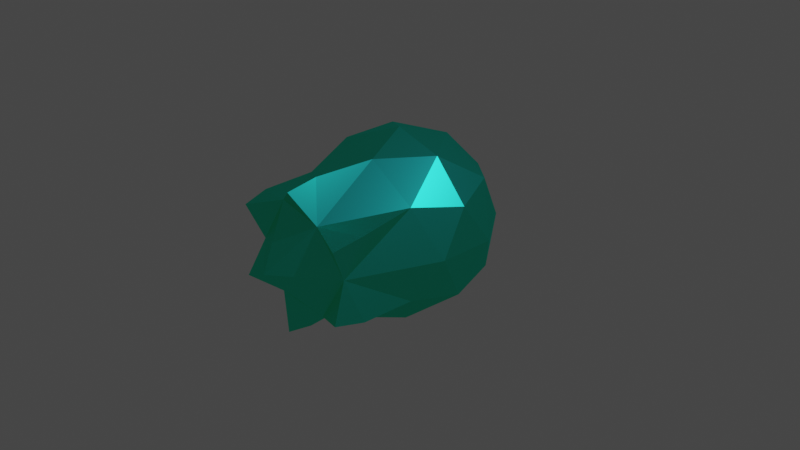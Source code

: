 # Source: Dark_energy_blast.blend  (saved by Blender 2.92.15; exported with 4.5.12 LTS)
import bpy
from mathutils import Matrix  # noqa: F401  (used for matrix-valued properties, if any)

bpy.ops.wm.read_factory_settings(use_empty=True)
scene = bpy.context.scene
scene.name = 'Scene'

# ---- collections
col_collection = bpy.data.collections.new('Collection'); scene.collection.children.link(col_collection)

# ---- materials (node trees are filled in below, after node groups)
mat_material_001 = bpy.data.materials.new('Material.001')
mat_material_001.use_transparent_shadow = False

# ---- material node trees
mat_material_001.use_nodes = True; mat_material_001.node_tree.nodes.clear()
_N = mat_material_001.node_tree.nodes; _L = mat_material_001.node_tree.links
n0 = _N.new('ShaderNodeOutputMaterial'); n0.name = 'Material Output'; n0.location = (398, 263)
n1 = _N.new('ShaderNodeEmission'); n1.name = 'Emission'; n1.location = (-197, 295)
n1.inputs[0].default_value = (0.05139, 1.0, 0.443, 1.0)
n1.inputs[1].default_value = 0.05
n2 = _N.new('ShaderNodeBsdfGlass'); n2.name = 'Glass BSDF'; n2.location = (-407, 149)
n2.distribution = 'BECKMANN'
n2.inputs[0].default_value = (0.01277, 1.0, 0.6874, 1.0)
n2.inputs[1].default_value = 0.3462
n2.inputs[2].default_value = 20.0
n3 = _N.new('ShaderNodeMixShader'); n3.name = 'Mix Shader'; n3.location = (146, 244)
n4 = _N.new('ShaderNodeMixShader'); n4.name = 'Mix Shader.001'; n4.location = (-159, 164)
n5 = _N.new('ShaderNodeBsdfAnisotropic'); n5.name = 'Glossy BSDF'; n5.location = (-406, -86)
n5.distribution = 'GGX'
n5.inputs[0].default_value = (0.0363, 0.6307, 0.8, 1.0)
n5.inputs[1].default_value = 0.4846
_L.new(n1.outputs[0], n3.inputs[1])
_L.new(n3.outputs[0], n0.inputs[0])
_L.new(n2.outputs[0], n4.inputs[1])
_L.new(n4.outputs[0], n3.inputs[2])
_L.new(n5.outputs[0], n4.inputs[2])
n0.is_active_output = True

# ---- world
world_world = bpy.data.worlds.new('World'); scene.world = world_world
world_world.use_nodes = True; world_world.node_tree.nodes.clear()
_N = world_world.node_tree.nodes; _L = world_world.node_tree.links
n0 = _N.new('ShaderNodeOutputWorld'); n0.name = 'World Output'; n0.location = (300, 300)
n1 = _N.new('ShaderNodeBackground'); n1.name = 'Background'; n1.location = (10, 300)
n1.inputs[0].default_value = (0.05088, 0.05088, 0.05088, 1.0)
_L.new(n1.outputs[0], n0.inputs[0])
n0.is_active_output = True
world_world.color = (0.05088, 0.05088, 0.05088)
world_world.use_sun_shadow = False
world_world.sun_shadow_jitter_overblur = 0.0

# ---- cameras
cam_camera = bpy.data.cameras.new('Camera')
cam_camera.clip_end = 100.0
cam_camera.ortho_scale = 7.314

# ---- lights
light_light = bpy.data.lights.new('Light', 'POINT')
light_light.transmission_factor = 0.0
light_light.energy = 1000.0
light_light.shadow_soft_size = 0.1
light_light.shadow_maximum_resolution = 0.006
light_light.use_absolute_resolution = True

# ---- meshes
me_icosphere = bpy.data.meshes.new('Icosphere')
me_icosphere.from_pydata([(0.0, 0.0, -1.0), (0.7236, -0.5257, -0.4472), (-0.2764, -1.285, -0.4472), (-0.8944, 0.0, -0.4472), (-0.2764, 0.8506, -0.4472), (0.7236, 0.5257, -0.4472), (0.2764, -1.285, 0.4472), (-0.7236, -0.5257, 0.4472), (-0.7236, 0.5257, 0.4472), (0.2764, 0.8506, 0.4472), (0.8944, 0.0, 0.4472), (0.0, 0.0, 1.0), (-0.1625, -0.5, -0.8507), (0.4253, -0.309, -0.8507), (0.2629, -1.244, -0.5257), (0.8506, 0.0, -0.5257), (0.4253, 0.309, -0.8507), (-0.5257, 0.0, -0.8507), (-0.6882, -0.5, -0.5257), (-0.1625, 0.5, -0.8507), (-0.6882, 0.5, -0.5257), (0.2629, 0.809, -0.5257), (0.9511, -0.309, 0.0), (0.9511, 0.309, 0.0), (0.0, -1.71, 0.0), (0.5878, -1.244, 0.0), (-0.9511, -0.309, 0.0), (-0.5878, -1.244, 0.0), (-0.5878, 0.809, 0.0), (-0.9511, 0.309, 0.0), (0.5878, 0.809, 0.0), (0.0, 1.0, 0.0), (0.6882, -0.5, 0.5257), (-0.2629, -1.244, 0.5257), (-0.8506, 0.0, 0.5257), (-0.2629, 0.809, 0.5257), (0.6882, 0.5, 0.5257), (0.1625, -0.5, 0.8507), (0.5257, 0.0, 0.8507), (-0.4253, -0.309, 0.8507), (-0.4253, 0.309, 0.8507), (0.1625, 0.5, 0.8507), (-0.6882, -0.5, -0.5257), (0.7236, -0.5257, -0.4472), (-0.1625, -0.5, -0.8507), (0.1625, -0.5, 0.8507), (-0.2629, -1.244, 0.5257), (0.6882, -0.5, 0.5257), (-0.7236, -0.5257, 0.4472), (-0.5878, -1.244, 0.0), (0.2764, -1.285, 0.4472), (0.5878, -1.244, 0.0), (-0.2764, -1.285, -0.4472), (0.2629, -1.244, -0.5257), (0.7236, -0.5257, -0.4472), (-0.2764, -1.285, -0.4472), (0.2764, -1.285, 0.4472), (-0.7236, -0.5257, 0.4472), (-0.1625, -0.5, -0.8507), (0.2629, -1.244, -0.5257), (-0.6882, -0.5, -0.5257), (0.5878, -1.244, 0.0), (-0.5878, -1.244, 0.0), (0.6882, -0.5, 0.5257), (-0.2629, -1.244, 0.5257), (0.1625, -0.5, 0.8507), (-0.6882, -0.5, -0.5257), (0.7236, -0.5257, -0.4472), (-0.1625, -0.5, -0.8507), (0.1625, -0.5, 0.8507), (-0.2629, -1.244, 0.5257), (0.6882, -0.5, 0.5257), (-0.7236, -0.5257, 0.4472), (-0.5878, -1.244, 0.0), (0.2764, -1.285, 0.4472), (0.5878, -1.244, 0.0), (-0.2764, -1.285, -0.4472), (0.2629, -1.244, -0.5257), (-0.1625, -0.5, -0.8507), (0.2629, -1.244, -0.5257), (-0.2764, -1.285, -0.4472), (-0.08252, -1.121, -0.8306), (-0.08252, -1.121, -0.8306), (-0.08252, -1.121, -0.8306), (0.7158, -1.114, -0.4424), (0.7158, -1.114, -0.4424), (0.7158, -1.114, -0.4424), (0.706, -1.121, 0.4453), (0.706, -1.121, 0.4453), (0.706, -1.121, 0.4453), (0.08252, -1.121, 0.8306), (0.08252, -1.121, 0.8306), (0.08252, -1.121, 0.8306), (-0.7158, -1.114, 0.4424), (-0.7158, -1.114, 0.4424), (-0.7158, -1.114, 0.4424), (-0.706, -1.121, -0.4453), (-0.706, -1.121, -0.4453), (-0.706, -1.121, -0.4453), (-0.646, -1.413, 0.3993), (-0.646, -1.413, 0.3993), (-0.646, -1.413, 0.3993), (-0.646, -1.413, 0.3993), (0.041, -1.423, 0.7557), (0.041, -1.423, 0.7557), (0.041, -1.423, 0.7557), (0.041, -1.423, 0.7557), (0.6575, -1.423, 0.3746), (0.6575, -1.423, 0.3746), (0.6575, -1.423, 0.3746), (0.6575, -1.423, 0.3746), (0.646, -1.413, -0.3993), (0.646, -1.413, -0.3993), (0.646, -1.413, -0.3993), (0.646, -1.413, -0.3993), (-0.041, -1.423, -0.7557), (-0.041, -1.423, -0.7557), (-0.041, -1.423, -0.7557), (-0.041, -1.423, -0.7557), (-0.6575, -1.423, -0.3746), (-0.6575, -1.423, -0.3746), (-0.6575, -1.423, -0.3746), (-0.6575, -1.423, -0.3746)], [], [(0, 13, 12), (1, 13, 15), (0, 12, 17), (0, 17, 19), (0, 19, 16), (1, 15, 22), (2, 14, 24), (3, 18, 26), (4, 20, 28), (5, 21, 30), (1, 22, 25), (2, 24, 27), (3, 26, 29), (4, 28, 31), (5, 30, 23), (6, 32, 37), (7, 33, 39), (8, 34, 40), (9, 35, 41), (10, 36, 38), (38, 41, 11), (38, 36, 41), (36, 9, 41), (41, 40, 11), (41, 35, 40), (35, 8, 40), (40, 39, 11), (40, 34, 39), (34, 7, 39), (39, 37, 11), (39, 33, 37), (58, 55, 59), (37, 38, 11), (37, 32, 38), (32, 10, 38), (23, 36, 10), (23, 30, 36), (30, 9, 36), (31, 35, 9), (31, 28, 35), (28, 8, 35), (29, 34, 8), (29, 26, 34), (26, 7, 34), (59, 61, 54), (27, 24, 33), (24, 6, 33), (60, 62, 55), (25, 22, 32), (22, 10, 32), (30, 31, 9), (30, 21, 31), (21, 4, 31), (28, 29, 8), (28, 20, 29), (20, 3, 29), (26, 27, 7), (26, 18, 27), (61, 56, 63), (24, 25, 6), (24, 14, 25), (62, 57, 64), (22, 23, 10), (22, 15, 23), (15, 5, 23), (16, 21, 5), (16, 19, 21), (19, 4, 21), (19, 20, 4), (19, 17, 20), (17, 3, 20), (17, 18, 3), (17, 12, 18), (12, 2, 18), (15, 16, 5), (15, 13, 16), (13, 0, 16), (64, 65, 56), (12, 13, 14), (13, 1, 14), (60, 55, 52, 42), (56, 61, 51, 50), (61, 59, 53, 51), (54, 61, 51, 43), (57, 62, 49, 48), (58, 59, 53, 44), (55, 62, 49, 52), (63, 56, 50, 47), (64, 56, 50, 46), (64, 57, 48, 46), (65, 64, 46, 45), (56, 65, 45, 50), (62, 64, 46, 49), (55, 58, 44, 52), (61, 63, 47, 51), (59, 54, 43, 53), (59, 55, 52, 53), (62, 60, 42, 49), (70, 69, 74), (73, 72, 70), (75, 74, 71), (66, 73, 76), (77, 75, 67), (68, 76, 77), (82, 79, 115, 117), (77, 76, 80, 79), (76, 68, 78, 80), (68, 77, 79, 78), (81, 82, 83), (80, 78, 81, 83), (78, 79, 82, 81), (85, 86, 84), (77, 67, 86, 85), (67, 75, 84, 86), (85, 84, 113, 114), (87, 88, 89), (75, 87, 109, 107), (71, 74, 89, 88), (75, 71, 88, 87), (91, 92, 90), (74, 69, 90, 92), (70, 74, 103, 104), (69, 70, 91, 90), (93, 94, 95), (72, 73, 93, 95), (70, 72, 95, 94), (73, 70, 100, 99), (97, 98, 96), (66, 76, 98, 97), (73, 96, 122, 120), (73, 66, 97, 96), (99, 100, 102, 101), (94, 93, 101, 102), (70, 94, 102, 100), (93, 73, 99, 101), (104, 103, 105, 106), (74, 92, 105, 103), (91, 70, 104, 106), (92, 91, 106, 105), (108, 107, 109, 110), (89, 74, 108, 110), (74, 75, 107, 108), (87, 89, 110, 109), (111, 112, 114, 113), (84, 75, 111, 113), (75, 77, 112, 111), (77, 85, 114, 112), (115, 116, 118, 117), (83, 82, 117, 118), (79, 80, 116, 115), (80, 83, 118, 116), (119, 120, 122, 121), (98, 76, 119, 121), (96, 98, 121, 122), (76, 73, 120, 119)])
_uv = me_icosphere.uv_layers.new(name='UVMap')
_uv.uv.foreach_set('vector', [0.8182, 0.0, 0.7727, 0.07873, 0.8636, 0.07873, 0.7273, 0.1575, 0.6818, 0.07873, 0.6364, 0.1575, 0.09091, 0.0, 0.04545, 0.07873, 0.1364, 0.07873, 0.2727, 0.0, 0.2273, 0.07873, 0.3182, 0.07873, 0.4545, 0.0, 0.4091, 0.07873, 0.5, 0.07873, 0.7273, 0.1575, 0.6364, 0.1575, 0.6818, 0.2362, 0.9091, 0.1575, 0.8182, 0.1575, 0.8636, 0.2362, 0.1818, 0.1575, 0.09091, 0.1575, 0.1364, 0.2362, 0.3636, 0.1575, 0.2727, 0.1575, 0.3182, 0.2362, 0.5455, 0.1575, 0.4545, 0.1575, 0.5, 0.2362, 0.7273, 0.1575, 0.6818, 0.2362, 0.7727, 0.2362, 0.9091, 0.1575, 0.8636, 0.2362, 0.9545, 0.2362, 0.1818, 0.1575, 0.1364, 0.2362, 0.2273, 0.2362, 0.3636, 0.1575, 0.3182, 0.2362, 0.4091, 0.2362, 0.5455, 0.1575, 0.5, 0.2362, 0.5909, 0.2362, 0.8182, 0.3149, 0.7273, 0.3149, 0.7727, 0.3937, 1.0, 0.3149, 0.9091, 0.3149, 0.9545, 0.3937, 0.2727, 0.3149, 0.1818, 0.3149, 0.2273, 0.3937, 0.4545, 0.3149, 0.3636, 0.3149, 0.4091, 0.3937, 0.6364, 0.3149, 0.5455, 0.3149, 0.5909, 0.3937, 0.5909, 0.3937, 0.5, 0.3937, 0.5455, 0.4724, 0.5909, 0.3937, 0.5455, 0.3149, 0.5, 0.3937, 0.5455, 0.3149, 0.4545, 0.3149, 0.5, 0.3937, 0.4091, 0.3937, 0.3182, 0.3937, 0.3636, 0.4724, 0.4091, 0.3937, 0.3636, 0.3149, 0.3182, 0.3937, 0.3636, 0.3149, 0.2727, 0.3149, 0.3182, 0.3937, 0.2273, 0.3937, 0.1364, 0.3937, 0.1818, 0.4724, 0.2273, 0.3937, 0.1818, 0.3149, 0.1364, 0.3937, 0.1818, 0.3149, 0.09091, 0.3149, 0.1364, 0.3937, 0.9545, 0.3937, 0.8636, 0.3937, 0.9091, 0.4724, 0.9545, 0.3937, 0.9091, 0.3149, 0.8636, 0.3937, 0.8636, 0.07873, 0.9091, 0.1575, 0.8182, 0.1575, 0.7727, 0.3937, 0.6818, 0.3937, 0.7273, 0.4724, 0.7727, 0.3937, 0.7273, 0.3149, 0.6818, 0.3937, 0.7273, 0.3149, 0.6364, 0.3149, 0.6818, 0.3937, 0.5909, 0.2362, 0.5455, 0.3149, 0.6364, 0.3149, 0.5909, 0.2362, 0.5, 0.2362, 0.5455, 0.3149, 0.5, 0.2362, 0.4545, 0.3149, 0.5455, 0.3149, 0.4091, 0.2362, 0.3636, 0.3149, 0.4545, 0.3149, 0.4091, 0.2362, 0.3182, 0.2362, 0.3636, 0.3149, 0.3182, 0.2362, 0.2727, 0.3149, 0.3636, 0.3149, 0.2273, 0.2362, 0.1818, 0.3149, 0.2727, 0.3149, 0.2273, 0.2362, 0.1364, 0.2362, 0.1818, 0.3149, 0.1364, 0.2362, 0.09091, 0.3149, 0.1818, 0.3149, 0.8182, 0.1575, 0.7727, 0.2362, 0.7273, 0.1575, 0.9545, 0.2362, 0.8636, 0.2362, 0.9091, 0.3149, 0.8636, 0.2362, 0.8182, 0.3149, 0.9091, 0.3149, 0.09091, 0.1575, 0.04545, 0.2362, 0.0, 0.1575, 0.7727, 0.2362, 0.6818, 0.2362, 0.7273, 0.3149, 0.6818, 0.2362, 0.6364, 0.3149, 0.7273, 0.3149, 0.5, 0.2362, 0.4091, 0.2362, 0.4545, 0.3149, 0.5, 0.2362, 0.4545, 0.1575, 0.4091, 0.2362, 0.4545, 0.1575, 0.3636, 0.1575, 0.4091, 0.2362, 0.3182, 0.2362, 0.2273, 0.2362, 0.2727, 0.3149, 0.3182, 0.2362, 0.2727, 0.1575, 0.2273, 0.2362, 0.2727, 0.1575, 0.1818, 0.1575, 0.2273, 0.2362, 0.1364, 0.2362, 0.04545, 0.2362, 0.09091, 0.3149, 0.1364, 0.2362, 0.09091, 0.1575, 0.04545, 0.2362, 0.7727, 0.2362, 0.8182, 0.3149, 0.7273, 0.3149, 0.8636, 0.2362, 0.7727, 0.2362, 0.8182, 0.3149, 0.8636, 0.2362, 0.8182, 0.1575, 0.7727, 0.2362, 0.9545, 0.2362, 1.0, 0.3149, 0.9091, 0.3149, 0.6818, 0.2362, 0.5909, 0.2362, 0.6364, 0.3149, 0.6818, 0.2362, 0.6364, 0.1575, 0.5909, 0.2362, 0.6364, 0.1575, 0.5455, 0.1575, 0.5909, 0.2362, 0.5, 0.07873, 0.4545, 0.1575, 0.5455, 0.1575, 0.5, 0.07873, 0.4091, 0.07873, 0.4545, 0.1575, 0.4091, 0.07873, 0.3636, 0.1575, 0.4545, 0.1575, 0.3182, 0.07873, 0.2727, 0.1575, 0.3636, 0.1575, 0.3182, 0.07873, 0.2273, 0.07873, 0.2727, 0.1575, 0.2273, 0.07873, 0.1818, 0.1575, 0.2727, 0.1575, 0.1364, 0.07873, 0.09091, 0.1575, 0.1818, 0.1575, 0.1364, 0.07873, 0.04545, 0.07873, 0.09091, 0.1575, 0.04545, 0.07873, 0.0, 0.1575, 0.09091, 0.1575, 0.6364, 0.1575, 0.5909, 0.07873, 0.5455, 0.1575, 0.6364, 0.1575, 0.6818, 0.07873, 0.5909, 0.07873, 0.6818, 0.07873, 0.6364, 0.0, 0.5909, 0.07873, 0.9091, 0.3149, 0.8636, 0.3937, 0.8182, 0.3149, 0.8636, 0.07873, 0.7727, 0.07873, 0.8182, 0.1575, 0.7727, 0.07873, 0.7273, 0.1575, 0.8182, 0.1575, 0.09091, 0.1575, 0.0, 0.1575, 0.0, 0.1575, 0.09091, 0.1575, 0.8182, 0.3149, 0.7727, 0.2362, 0.7727, 0.2362, 0.8182, 0.3149, 0.7727, 0.2362, 0.8182, 0.1575, 0.8182, 0.1575, 0.7727, 0.2362, 0.7273, 0.1575, 0.7727, 0.2362, 0.7727, 0.2362, 0.7273, 0.1575, 1.0, 0.3149, 0.9545, 0.2362, 0.9545, 0.2362, 1.0, 0.3149, 0.8636, 0.07873, 0.8182, 0.1575, 0.8182, 0.1575, 0.8636, 0.07873, 0.0, 0.1575, 0.04545, 0.2362, 0.04545, 0.2362, 0.0, 0.1575, 0.7273, 0.3149, 0.8182, 0.3149, 0.8182, 0.3149, 0.7273, 0.3149, 0.9091, 0.3149, 0.8182, 0.3149, 0.8182, 0.3149, 0.9091, 0.3149, 0.9091, 0.3149, 1.0, 0.3149, 1.0, 0.3149, 0.9091, 0.3149, 0.8636, 0.3937, 0.9091, 0.3149, 0.9091, 0.3149, 0.8636, 0.3937, 0.8182, 0.3149, 0.8636, 0.3937, 0.8636, 0.3937, 0.8182, 0.3149, 0.9545, 0.2362, 0.9091, 0.3149, 0.9091, 0.3149, 0.9545, 0.2362, 0.9091, 0.1575, 0.8636, 0.07873, 0.8636, 0.07873, 0.9091, 0.1575, 0.7727, 0.2362, 0.7273, 0.3149, 0.7273, 0.3149, 0.7727, 0.2362, 0.8182, 0.1575, 0.7273, 0.1575, 0.7273, 0.1575, 0.8182, 0.1575, 0.8182, 0.1575, 0.9091, 0.1575, 0.9091, 0.1575, 0.8182, 0.1575, 0.04545, 0.2362, 0.09091, 0.1575, 0.09091, 0.1575, 0.04545, 0.2362, 0.9091, 0.3149, 0.8636, 0.3937, 0.8182, 0.3149, 0.9545, 0.2362, 1.0, 0.3149, 0.9091, 0.3149, 0.7727, 0.2362, 0.8182, 0.3149, 0.7273, 0.3149, 0.09091, 0.1575, 0.04545, 0.2362, 0.0, 0.1575, 0.8182, 0.1575, 0.7727, 0.2362, 0.7273, 0.1575, 0.8636, 0.07873, 0.9091, 0.1575, 0.8182, 0.1575, 0.8182, 0.1575, 0.8182, 0.1575, 0.8182, 0.1575, 0.8182, 0.1575, 0.8182, 0.1575, 0.9091, 0.1575, 0.9091, 0.1575, 0.8182, 0.1575, 0.9091, 0.1575, 0.8636, 0.07873, 0.8636, 0.07873, 0.9091, 0.1575, 0.8636, 0.07873, 0.8182, 0.1575, 0.8182, 0.1575, 0.8636, 0.07873, 0.8636, 0.07873, 0.8182, 0.1575, 0.9091, 0.1575, 0.9091, 0.1575, 0.8636, 0.07873, 0.8636, 0.07873, 0.9091, 0.1575, 0.8636, 0.07873, 0.8182, 0.1575, 0.8182, 0.1575, 0.8636, 0.07873, 0.8182, 0.1575, 0.7273, 0.1575, 0.7727, 0.2362, 0.8182, 0.1575, 0.7273, 0.1575, 0.7273, 0.1575, 0.8182, 0.1575, 0.7273, 0.1575, 0.7727, 0.2362, 0.7727, 0.2362, 0.7273, 0.1575, 0.8182, 0.1575, 0.7727, 0.2362, 0.7727, 0.2362, 0.8182, 0.1575, 0.7727, 0.2362, 0.7273, 0.3149, 0.8182, 0.3149, 0.7727, 0.2362, 0.7727, 0.2362, 0.7727, 0.2362, 0.7727, 0.2362, 0.7273, 0.3149, 0.8182, 0.3149, 0.8182, 0.3149, 0.7273, 0.3149, 0.7727, 0.2362, 0.7273, 0.3149, 0.7273, 0.3149, 0.7727, 0.2362, 0.9091, 0.3149, 0.8182, 0.3149, 0.8636, 0.3937, 0.8182, 0.3149, 0.8636, 0.3937, 0.8636, 0.3937, 0.8182, 0.3149, 0.9091, 0.3149, 0.8182, 0.3149, 0.8182, 0.3149, 0.9091, 0.3149, 0.8636, 0.3937, 0.9091, 0.3149, 0.9091, 0.3149, 0.8636, 0.3937, 0.9545, 0.2362, 0.9091, 0.3149, 1.0, 0.3149, 1.0, 0.3149, 0.9545, 0.2362, 0.9545, 0.2362, 1.0, 0.3149, 0.9091, 0.3149, 1.0, 0.3149, 1.0, 0.3149, 0.9091, 0.3149, 0.9545, 0.2362, 0.9091, 0.3149, 0.9091, 0.3149, 0.9545, 0.2362, 0.09091, 0.1575, 0.0, 0.1575, 0.04545, 0.2362, 0.09091, 0.1575, 0.0, 0.1575, 0.0, 0.1575, 0.09091, 0.1575, 0.04545, 0.2362, 0.04545, 0.2362, 0.04545, 0.2362, 0.04545, 0.2362, 0.04545, 0.2362, 0.09091, 0.1575, 0.09091, 0.1575, 0.04545, 0.2362, 0.9545, 0.2362, 0.9091, 0.3149, 0.9091, 0.3149, 0.9545, 0.2362, 0.9091, 0.3149, 0.9545, 0.2362, 0.9545, 0.2362, 0.9091, 0.3149, 0.9091, 0.3149, 0.9091, 0.3149, 0.9091, 0.3149, 0.9091, 0.3149, 0.9545, 0.2362, 0.9545, 0.2362, 0.9545, 0.2362, 0.9545, 0.2362, 0.9091, 0.3149, 0.8182, 0.3149, 0.8182, 0.3149, 0.9091, 0.3149, 0.8182, 0.3149, 0.8182, 0.3149, 0.8182, 0.3149, 0.8182, 0.3149, 0.9091, 0.3149, 0.9091, 0.3149, 0.9091, 0.3149, 0.9091, 0.3149, 0.8182, 0.3149, 0.9091, 0.3149, 0.9091, 0.3149, 0.8182, 0.3149, 0.8182, 0.3149, 0.7727, 0.2362, 0.7727, 0.2362, 0.8182, 0.3149, 0.8182, 0.3149, 0.8182, 0.3149, 0.8182, 0.3149, 0.8182, 0.3149, 0.8182, 0.3149, 0.7727, 0.2362, 0.7727, 0.2362, 0.8182, 0.3149, 0.7727, 0.2362, 0.8182, 0.3149, 0.8182, 0.3149, 0.7727, 0.2362, 0.7727, 0.2362, 0.8182, 0.1575, 0.8182, 0.1575, 0.7727, 0.2362, 0.7727, 0.2362, 0.7727, 0.2362, 0.7727, 0.2362, 0.7727, 0.2362, 0.7727, 0.2362, 0.8182, 0.1575, 0.8182, 0.1575, 0.7727, 0.2362, 0.8182, 0.1575, 0.8182, 0.1575, 0.8182, 0.1575, 0.8182, 0.1575, 0.8182, 0.1575, 0.9091, 0.1575, 0.9091, 0.1575, 0.8182, 0.1575, 0.9091, 0.1575, 0.8182, 0.1575, 0.8182, 0.1575, 0.9091, 0.1575, 0.8182, 0.1575, 0.9091, 0.1575, 0.9091, 0.1575, 0.8182, 0.1575, 0.9091, 0.1575, 0.9091, 0.1575, 0.9091, 0.1575, 0.9091, 0.1575, 0.0, 0.1575, 0.04545, 0.2362, 0.04545, 0.2362, 0.0, 0.1575, 0.0, 0.1575, 0.0, 0.1575, 0.0, 0.1575, 0.0, 0.1575, 0.04545, 0.2362, 0.0, 0.1575, 0.0, 0.1575, 0.04545, 0.2362, 0.0, 0.1575, 0.04545, 0.2362, 0.04545, 0.2362, 0.0, 0.1575])
me_icosphere.materials.append(mat_material_001)
me_icosphere.use_remesh_fix_poles = True
me_icosphere.use_remesh_preserve_attributes = False
me_icosphere.use_mirror_vertex_groups = False
me_icosphere.update()

# ---- objects
ob_light = bpy.data.objects.new('Light', light_light)
ob_camera = bpy.data.objects.new('Camera', cam_camera)
ob_icosphere = bpy.data.objects.new('Icosphere', me_icosphere)

# ---- transforms, parenting, visibility, modifiers, constraints
ob_light.location = (4.076, 1.005, 5.904)
ob_light.rotation_euler = (0.6503, 0.05522, 1.866)
ob_light.lock_rotations_4d = False
ob_light.empty_display_type = 'ARROWS'
ob_light.color = (0.0, 0.0, 0.0, 0.0)
ob_light.lineart.crease_threshold = 0.0
ob_camera.location = (7.359, -6.926, 4.958)
ob_camera.rotation_euler = (1.109, 0.0, 0.8149)
ob_camera.lock_rotations_4d = False
ob_camera.empty_display_type = 'ARROWS'
ob_camera.color = (0.0, 0.0, 0.0, 0.0)
ob_camera.display_type = 'WIRE'
ob_camera.lineart.crease_threshold = 0.0
ob_icosphere.location = (0.0, 0.0, 0.0)
ob_icosphere.lineart.crease_threshold = 0.0

# ---- collection membership
col_collection.objects.link(ob_light)
col_collection.objects.link(ob_camera)
col_collection.objects.link(ob_icosphere)

# ---- scene / render settings (as saved in the file)
scene.camera = ob_camera
scene.frame_start = 1; scene.frame_end = 250; scene.frame_set(1)
scene.render.engine = 'BLENDER_EEVEE_NEXT'
scene.cycles.use_denoising = False
scene.cycles.samples = 128
scene.cycles.sampling_pattern = 'TABULATED_SOBOL'
scene.cycles.use_adaptive_sampling = False
scene.cycles.use_light_tree = False
scene.view_settings.view_transform = 'Filmic'
bpy.context.view_layer.update()
